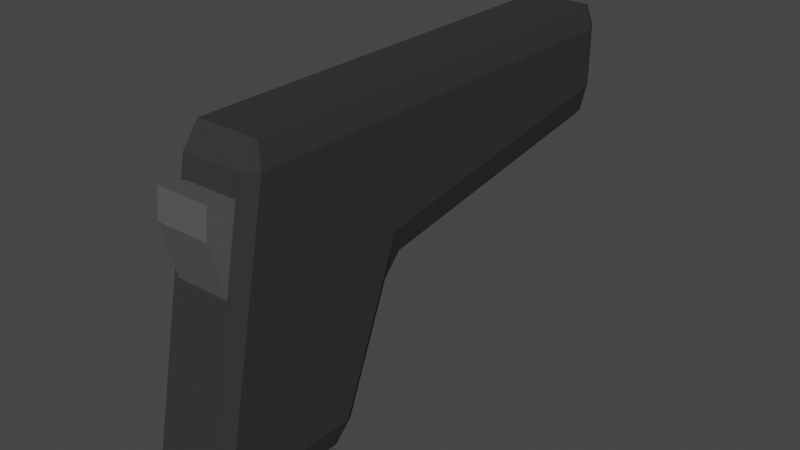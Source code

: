 # Source: Pistol.blend  (saved by Blender 3.4.6; exported with 4.5.12 LTS)
import bpy
from mathutils import Matrix  # noqa: F401  (used for matrix-valued properties, if any)

bpy.ops.wm.read_factory_settings(use_empty=True)
scene = bpy.context.scene
scene.name = 'Scene'

# ---- collections
col_collection = bpy.data.collections.new('Collection'); scene.collection.children.link(col_collection)

# ---- materials (node trees are filled in below, after node groups)
mat_pistolblack = bpy.data.materials.new('PistolBlack')
mat_pistolblack.alpha_threshold = 0.0
mat_pistolblack.use_transparent_shadow = False
mat_pistolblack.roughness = 0.5
mat_pistolblack.line_color = (0.0, 0.0, 0.0, 1.0)
mat_pistolgrey = bpy.data.materials.new('PistolGrey')
mat_pistolgrey.use_transparent_shadow = False

# ---- material node trees
mat_pistolblack.use_nodes = True; mat_pistolblack.node_tree.nodes.clear()
_N = mat_pistolblack.node_tree.nodes; _L = mat_pistolblack.node_tree.links
n0 = _N.new('ShaderNodeOutputMaterial'); n0.name = 'Material Output'; n0.location = (300, 300)
n1 = _N.new('ShaderNodeBsdfPrincipled'); n1.name = 'Principled BSDF'; n1.location = (10, 300)
n1.distribution = 'GGX'
n1.subsurface_method = 'RANDOM_WALK_SKIN'
n1.inputs[0].default_value = (0.03741, 0.03741, 0.03741, 1.0)
n1.inputs[3].default_value = 1.45
n1.inputs[13].default_value = 0.09
n1.inputs[27].default_value = (0.0, 0.0, 0.0, 1.0)
n1.inputs[28].default_value = 1.0
_L.new(n1.outputs[0], n0.inputs[0])
n0.is_active_output = True
mat_pistolgrey.use_nodes = True; mat_pistolgrey.node_tree.nodes.clear()
_N = mat_pistolgrey.node_tree.nodes; _L = mat_pistolgrey.node_tree.links
n0 = _N.new('ShaderNodeBsdfPrincipled'); n0.name = 'Principled BSDF'; n0.location = (10, 300)
n0.distribution = 'GGX'
n0.subsurface_method = 'RANDOM_WALK_SKIN'
n0.inputs[0].default_value = (0.09851, 0.09851, 0.09851, 1.0)
n0.inputs[3].default_value = 1.45
n0.inputs[27].default_value = (0.0, 0.0, 0.0, 1.0)
n0.inputs[28].default_value = 1.0
n1 = _N.new('ShaderNodeOutputMaterial'); n1.name = 'Material Output'; n1.location = (300, 300)
_L.new(n0.outputs[0], n1.inputs[0])
n1.is_active_output = True

# ---- world
world_world = bpy.data.worlds.new('World'); scene.world = world_world
world_world.use_nodes = True; world_world.node_tree.nodes.clear()
_N = world_world.node_tree.nodes; _L = world_world.node_tree.links
n0 = _N.new('ShaderNodeOutputWorld'); n0.name = 'World Output'; n0.location = (300, 300)
n1 = _N.new('ShaderNodeBackground'); n1.name = 'Background'; n1.location = (10, 300)
n1.inputs[0].default_value = (0.05088, 0.05088, 0.05088, 1.0)
_L.new(n1.outputs[0], n0.inputs[0])
n0.is_active_output = True
world_world.color = (0.05088, 0.05088, 0.05088)
world_world.use_sun_shadow = False
world_world.sun_shadow_jitter_overblur = 0.0

# ---- meshes
me_cube = bpy.data.meshes.new('Cube')
me_cube.from_pydata([(1.0, 1.0, 0.85), (0.85, 1.0, 1.0), (0.85, 0.04371, -1.0), (0.85, 0.2879, -0.8832), (1.0, 0.1711, -0.85), (1.0, -0.8987, 0.85), (0.85, -0.85, 1.0), (0.709, -1.109, 0.7301), (1.0, -1.584, -0.85), (0.709, -1.308, 0.2367), (0.85, -1.656, -1.0), (-0.85, 1.0, 1.0), (-1.0, 1.0, 0.85), (-1.0, 0.1711, -0.85), (-0.85, 0.2879, -0.8832), (-0.85, 0.04371, -1.0), (-1.0, -0.8987, 0.85), (-0.709, -1.109, 0.7301), (-0.85, -0.85, 1.0), (-0.85, -1.656, -1.0), (-0.709, -1.308, 0.2367), (-1.0, -1.584, -0.85), (-0.85, 0.9058, -0.1168), (-1.0, 1.0, 0.1755), (-0.85, 1.15, 0.01119), (0.85, 0.9058, -0.1168), (0.85, 1.15, 0.01119), (1.0, 1.0, 0.1755), (-0.85, 4.85, 1.0), (-0.85, 5.0, 0.85), (-1.0, 4.85, 0.85), (0.85, 4.85, 1.0), (1.0, 4.85, 0.85), (0.85, 5.0, 0.85), (-1.0, 4.85, 0.4625), (-0.85, 5.0, 0.4492), (-0.85, 4.85, 0.288), (1.0, 4.85, 0.4625), (0.85, 4.85, 0.288), (0.85, 5.0, 0.4492), (-0.85, -1.75, -0.8609), (-0.85, -1.056, 0.8609), (0.85, -1.056, 0.8609), (0.85, -1.75, -0.8609), (-0.709, -1.486, 0.5812), (-0.709, -1.447, 0.7642), (0.709, -1.447, 0.7642), (0.709, -1.486, 0.5812), (0.1066, 5.068, 0.7799), (-2.794e-08, 5.068, 0.7824), (-2.326e-08, 5.068, 0.8027), (-2.326e-08, 4.932, 0.8027), (0.1229, 5.068, 0.7997), (0.1229, 4.932, 0.7997), (0.241, 5.068, 0.791), (0.241, 4.932, 0.791), (0.3499, 5.068, 0.7769), (0.3499, 4.932, 0.7769), (0.4454, 5.068, 0.7578), (0.4454, 4.932, 0.7578), (0.5237, 5.068, 0.7346), (0.5237, 4.932, 0.7346), (0.5819, 5.068, 0.7082), (0.5819, 4.932, 0.7082), (0.6178, 5.068, 0.6795), (0.6178, 4.932, 0.6795), (0.6299, 5.068, 0.6496), (0.6299, 4.932, 0.6496), (0.6178, 5.068, 0.6197), (0.6178, 4.932, 0.6197), (0.5819, 5.068, 0.591), (0.5819, 4.932, 0.591), (0.5237, 5.068, 0.5645), (0.5237, 4.932, 0.5645), (0.4454, 5.068, 0.5413), (0.4454, 4.932, 0.5413), (0.3499, 5.068, 0.5223), (0.3499, 4.932, 0.5223), (0.241, 5.068, 0.5082), (0.241, 4.932, 0.5082), (0.1229, 5.068, 0.4994), (0.1229, 4.932, 0.4994), (-2.326e-08, 5.068, 0.4965), (-2.326e-08, 4.932, 0.4965), (-0.1229, 5.068, 0.4994), (-0.1229, 4.932, 0.4994), (-0.241, 5.068, 0.5082), (-0.241, 4.932, 0.5082), (-0.3499, 5.068, 0.5223), (-0.3499, 4.932, 0.5223), (-0.4454, 5.068, 0.5413), (-0.4454, 4.932, 0.5413), (-0.5237, 5.068, 0.5645), (-0.5237, 4.932, 0.5645), (-0.5819, 5.068, 0.591), (-0.5819, 4.932, 0.591), (-0.6178, 5.068, 0.6197), (-0.6178, 4.932, 0.6197), (-0.6299, 5.068, 0.6496), (-0.6299, 4.932, 0.6496), (-0.6178, 5.068, 0.6795), (-0.6178, 4.932, 0.6795), (-0.5819, 5.068, 0.7082), (-0.5819, 4.932, 0.7082), (-0.5237, 5.068, 0.7346), (-0.5237, 4.932, 0.7346), (-0.4454, 5.068, 0.7578), (-0.4454, 4.932, 0.7578), (-0.3499, 5.068, 0.7769), (-0.3499, 4.932, 0.7769), (-0.241, 5.068, 0.791), (-0.241, 4.932, 0.791), (-0.1229, 5.068, 0.7997), (-0.1229, 4.932, 0.7997), (0.2092, 5.068, 0.7723), (0.3037, 5.068, 0.7601), (0.3865, 5.068, 0.7435), (0.4545, 5.068, 0.7234), (0.5051, 5.068, 0.7004), (0.5362, 5.068, 0.6755), (0.5467, 5.068, 0.6496), (0.5362, 5.068, 0.6237), (0.5051, 5.068, 0.5987), (0.4545, 5.068, 0.5758), (0.3865, 5.068, 0.5556), (0.3037, 5.068, 0.5391), (0.2092, 5.068, 0.5268), (0.1066, 5.068, 0.5193), (-2.794e-08, 5.068, 0.5167), (-0.1066, 5.068, 0.5193), (-0.2092, 5.068, 0.5268), (-0.3037, 5.068, 0.5391), (-0.3865, 5.068, 0.5556), (-0.4545, 5.068, 0.5758), (-0.5051, 5.068, 0.5987), (-0.5362, 5.068, 0.6237), (-0.5467, 5.068, 0.6496), (-0.5362, 5.068, 0.6755), (-0.5051, 5.068, 0.7004), (-0.4545, 5.068, 0.7234), (-0.3865, 5.068, 0.7435), (-0.3037, 5.068, 0.7601), (-0.2092, 5.068, 0.7723), (-0.1066, 5.068, 0.7799)], [], [(0, 27, 37, 32), (21, 16, 12, 23, 13), (23, 12, 30, 34), (17, 20, 44, 45), (1, 11, 18, 6), (15, 2, 10, 19), (11, 1, 31, 28), (39, 35, 29, 33), (26, 24, 36, 38), (14, 22, 25, 3), (2, 3, 4), (5, 6, 42), (8, 43, 10), (13, 14, 15), (16, 41, 18), (19, 40, 21), (22, 23, 24), (25, 26, 27), (28, 29, 30), (31, 32, 33), (34, 35, 36), (37, 38, 39), (15, 19, 21, 13), (2, 15, 14, 3), (27, 4, 3, 25), (40, 41, 16, 21), (42, 43, 8, 5), (22, 14, 13, 23), (6, 18, 41, 42), (1, 6, 5, 0), (19, 10, 43, 40), (18, 11, 12, 16), (10, 2, 4, 8), (25, 22, 24, 26), (28, 31, 33, 29), (29, 35, 34, 30), (32, 37, 39, 33), (38, 36, 35, 39), (26, 38, 37, 27), (31, 1, 0, 32), (23, 34, 36, 24), (11, 28, 30, 12), (4, 27, 0, 5, 8), (20, 17, 41, 40), (7, 9, 43, 42), (17, 7, 42, 41), (9, 20, 40, 43), (47, 46, 45, 44), (20, 9, 47, 44), (9, 7, 46, 47), (7, 17, 45, 46), (110, 112, 143, 142), (50, 51, 53, 52), (56, 58, 116, 115), (52, 53, 55, 54), (72, 74, 124, 123), (54, 55, 57, 56), (88, 90, 132, 131), (56, 57, 59, 58), (104, 106, 140, 139), (58, 59, 61, 60), (66, 68, 121, 120), (60, 61, 63, 62), (82, 84, 129, 128), (62, 63, 65, 64), (98, 100, 137, 136), (64, 65, 67, 66), (60, 62, 118, 117), (66, 67, 69, 68), (76, 78, 126, 125), (68, 69, 71, 70), (50, 52, 48, 49), (70, 71, 73, 72), (92, 94, 134, 133), (72, 73, 75, 74), (108, 110, 142, 141), (74, 75, 77, 76), (54, 56, 115, 114), (76, 77, 79, 78), (70, 72, 123, 122), (78, 79, 81, 80), (86, 88, 131, 130), (80, 81, 83, 82), (102, 104, 139, 138), (82, 83, 85, 84), (64, 66, 120, 119), (84, 85, 87, 86), (80, 82, 128, 127), (86, 87, 89, 88), (96, 98, 136, 135), (88, 89, 91, 90), (58, 60, 117, 116), (90, 91, 93, 92), (112, 50, 49, 143), (92, 93, 95, 94), (74, 76, 125, 124), (94, 95, 97, 96), (90, 92, 133, 132), (96, 97, 99, 98), (106, 108, 141, 140), (98, 99, 101, 100), (52, 54, 114, 48), (100, 101, 103, 102), (68, 70, 122, 121), (102, 103, 105, 104), (84, 86, 130, 129), (104, 105, 107, 106), (100, 102, 138, 137), (106, 107, 109, 108), (62, 64, 119, 118), (108, 109, 111, 110), (53, 51, 113, 111, 109, 107, 105, 103, 101, 99, 97, 95, 93, 91, 89, 87, 85, 83, 81, 79, 77, 75, 73, 71, 69, 67, 65, 63, 61, 59, 57, 55), (110, 111, 113, 112), (94, 96, 135, 134), (112, 113, 51, 50), (78, 80, 127, 126)])
me_cube.polygons.foreach_set('material_index', [0, 0, 0, 1, 0, 0, 0, 0, 0, 0, 0, 0, 0, 0, 0, 0, 0, 0, 0, 0, 0, 0, 0, 0, 0, 0, 0, 0, 0, 0, 0, 0, 0, 0, 0, 0, 0, 0, 0, 0, 0, 0, 0, 0, 0, 0, 0, 1, 1, 1, 1, 1, 1, 1, 1, 1, 1, 1, 1, 1, 1, 1, 1, 1, 1, 1, 1, 1, 1, 1, 1, 1, 1, 1, 1, 1, 1, 1, 1, 1, 1, 1, 1, 1, 1, 1, 1, 1, 1, 1, 1, 1, 1, 1, 1, 1, 1, 1, 1, 1, 1, 1, 1, 1, 1, 1, 1, 1, 1, 1, 1, 1, 1, 1, 1, 1])
_uv = me_cube.uv_layers.new(name='UVMap')
_uv.uv.foreach_set('vector', [0.6062, 0.5, 0.5219, 0.5, 0.5304, 0.5, 0.5989, 0.5, 0.3937, 0.01995, 0.6062, 0.01958, 0.6062, 0.25, 0.5219, 0.25, 0.3938, 0.2357, 0.5219, 0.25, 0.6062, 0.25, 0.5989, 0.25, 0.5304, 0.25, 0.5913, 0.9636, 0.5296, 0.9636, 0.5688, 0.9636, 0.5913, 0.9636, 0.6438, 0.5, 0.8562, 0.5, 0.8563, 0.7313, 0.6438, 0.7313, 0.1437, 0.5188, 0.3563, 0.5188, 0.3563, 0.7313, 0.1438, 0.7313, 0.8562, 0.5, 0.6438, 0.5, 0.6438, 0.5, 0.8562, 0.5, 0.5268, 0.4812, 0.5268, 0.2688, 0.5982, 0.2687, 0.5982, 0.4812, 0.5, 0.4812, 0.5, 0.2687, 0.5, 0.2687, 0.5, 0.4812, 0.3896, 0.2687, 0.4854, 0.2688, 0.4854, 0.4813, 0.3896, 0.4812, 0.3563, 0.5188, 0.3563, 0.5, 0.375, 0.5028, 0.6133, 0.75, 0.625, 0.7688, 0.6076, 0.7688, 0.375, 0.7222, 0.3563, 0.743, 0.3563, 0.7313, 0.125, 0.5028, 0.1437, 0.5, 0.1437, 0.5188, 0.6062, 0.01958, 0.6076, 0.0, 0.625, 0.01875, 0.1438, 0.7313, 0.1437, 0.743, 0.125, 0.7222, 0.4854, 0.2688, 0.5219, 0.25, 0.5, 0.2687, 0.4854, 0.4813, 0.5, 0.4812, 0.5219, 0.5, 0.625, 0.25, 0.5982, 0.25, 0.5989, 0.25, 0.625, 0.5, 0.5989, 0.5, 0.5982, 0.5, 0.5304, 0.25, 0.5268, 0.2688, 0.5, 0.2687, 0.5304, 0.5, 0.5, 0.4812, 0.5268, 0.4812, 0.1437, 0.5188, 0.1438, 0.7313, 0.125, 0.7222, 0.125, 0.5028, 0.3563, 0.5188, 0.1437, 0.5188, 0.1437, 0.5, 0.3563, 0.5, 0.5219, 0.5, 0.3938, 0.5143, 0.3896, 0.4812, 0.4854, 0.4813, 0.3924, 0.0, 0.6076, 0.0, 0.6062, 0.01958, 0.3937, 0.01995, 0.6076, 0.7688, 0.3924, 0.7688, 0.3937, 0.73, 0.6063, 0.7304, 0.4854, 0.2688, 0.3896, 0.2687, 0.3938, 0.2357, 0.5219, 0.25, 0.625, 0.7688, 0.625, 0.9812, 0.6076, 0.9812, 0.6076, 0.7688, 0.6438, 0.5, 0.6438, 0.7313, 0.6063, 0.7304, 0.6062, 0.5, 0.1438, 0.7313, 0.3563, 0.7313, 0.3563, 0.75, 0.1437, 0.75, 0.625, 0.01875, 0.625, 0.25, 0.6062, 0.25, 0.6062, 0.01958, 0.3563, 0.7313, 0.3563, 0.5188, 0.3938, 0.5143, 0.3937, 0.73, 0.4854, 0.4813, 0.4854, 0.2688, 0.5, 0.2687, 0.5, 0.4812, 0.625, 0.2688, 0.625, 0.4812, 0.5982, 0.4812, 0.5982, 0.2687, 0.5982, 0.2687, 0.5268, 0.2688, 0.5304, 0.25, 0.5989, 0.25, 0.5989, 0.5, 0.5304, 0.5, 0.5268, 0.4812, 0.5982, 0.4812, 0.5, 0.4812, 0.5, 0.2687, 0.5268, 0.2688, 0.5268, 0.4812, 0.5, 0.4812, 0.5, 0.4812, 0.5304, 0.5, 0.5219, 0.5, 0.6438, 0.5, 0.6438, 0.5, 0.6062, 0.5, 0.5989, 0.5, 0.5219, 0.25, 0.5304, 0.25, 0.5, 0.2687, 0.5, 0.2687, 0.625, 0.25, 0.625, 0.25, 0.5989, 0.25, 0.6062, 0.25, 0.3938, 0.5143, 0.5219, 0.5, 0.6062, 0.5, 0.6063, 0.7304, 0.3937, 0.73, 0.5296, 0.9636, 0.5913, 0.9636, 0.6076, 0.9812, 0.3924, 0.9813, 0.5913, 0.7864, 0.5296, 0.7864, 0.3924, 0.7688, 0.6076, 0.7688, 0.5913, 0.9636, 0.5913, 0.7864, 0.6076, 0.7688, 0.6076, 0.9812, 0.5296, 0.7864, 0.5296, 0.9636, 0.3924, 0.9813, 0.3924, 0.7688, 0.5688, 0.7864, 0.5913, 0.7864, 0.5913, 0.9636, 0.5688, 0.9636, 0.5296, 0.9636, 0.5296, 0.7864, 0.5688, 0.7864, 0.5688, 0.9636, 0.5296, 0.7864, 0.5913, 0.7864, 0.5913, 0.7864, 0.5688, 0.7864, 0.5913, 0.7864, 0.5913, 0.9636, 0.5913, 0.9636, 0.5913, 0.7864, 0.0625, 0.5, 0.03125, 0.5, 0.03125, 0.5, 0.0625, 0.5, 1.0, 0.5, 1.0, 1.0, 0.9688, 1.0, 0.9688, 0.5, 0.9062, 0.5, 0.875, 0.5, 0.875, 0.5, 0.9062, 0.5, 0.9688, 0.5, 0.9688, 1.0, 0.9375, 1.0, 0.9375, 0.5, 0.6562, 0.5, 0.625, 0.5, 0.625, 0.5, 0.6562, 0.5, 0.9375, 0.5, 0.9375, 1.0, 0.9062, 1.0, 0.9062, 0.5, 0.4062, 0.5, 0.375, 0.5, 0.375, 0.5, 0.4062, 0.5, 0.9062, 0.5, 0.9062, 1.0, 0.875, 1.0, 0.875, 0.5, 0.1562, 0.5, 0.125, 0.5, 0.125, 0.5, 0.1562, 0.5, 0.875, 0.5, 0.875, 1.0, 0.8438, 1.0, 0.8438, 0.5, 0.75, 0.5, 0.7188, 0.5, 0.7188, 0.5, 0.75, 0.5, 0.8438, 0.5, 0.8438, 1.0, 0.8125, 1.0, 0.8125, 0.5, 0.5, 0.5, 0.4688, 0.5, 0.4688, 0.5, 0.5, 0.5, 0.8125, 0.5, 0.8125, 1.0, 0.7812, 1.0, 0.7812, 0.5, 0.25, 0.5, 0.2188, 0.5, 0.2188, 0.5, 0.25, 0.5, 0.7812, 0.5, 0.7812, 1.0, 0.75, 1.0, 0.75, 0.5, 0.8438, 0.5, 0.8125, 0.5, 0.8125, 0.5, 0.8438, 0.5, 0.75, 0.5, 0.75, 1.0, 0.7188, 1.0, 0.7188, 0.5, 0.5938, 0.5, 0.5625, 0.5, 0.5625, 0.5, 0.5938, 0.5, 0.7188, 0.5, 0.7188, 1.0, 0.6875, 1.0, 0.6875, 0.5, 1.0, 0.5, 0.9688, 0.5, 0.9688, 0.5, 1.0, 0.5, 0.6875, 0.5, 0.6875, 1.0, 0.6562, 1.0, 0.6562, 0.5, 0.3438, 0.5, 0.3125, 0.5, 0.3125, 0.5, 0.3438, 0.5, 0.6562, 0.5, 0.6562, 1.0, 0.625, 1.0, 0.625, 0.5, 0.09375, 0.5, 0.0625, 0.5, 0.0625, 0.5, 0.09375, 0.5, 0.625, 0.5, 0.625, 1.0, 0.5938, 1.0, 0.5938, 0.5, 0.9375, 0.5, 0.9062, 0.5, 0.9062, 0.5, 0.9375, 0.5, 0.5938, 0.5, 0.5938, 1.0, 0.5625, 1.0, 0.5625, 0.5, 0.6875, 0.5, 0.6562, 0.5, 0.6562, 0.5, 0.6875, 0.5, 0.5625, 0.5, 0.5625, 1.0, 0.5312, 1.0, 0.5312, 0.5, 0.4375, 0.5, 0.4062, 0.5, 0.4062, 0.5, 0.4375, 0.5, 0.5312, 0.5, 0.5312, 1.0, 0.5, 1.0, 0.5, 0.5, 0.1875, 0.5, 0.1562, 0.5, 0.1562, 0.5, 0.1875, 0.5, 0.5, 0.5, 0.5, 1.0, 0.4688, 1.0, 0.4688, 0.5, 0.7812, 0.5, 0.75, 0.5, 0.75, 0.5, 0.7812, 0.5, 0.4688, 0.5, 0.4688, 1.0, 0.4375, 1.0, 0.4375, 0.5, 0.5312, 0.5, 0.5, 0.5, 0.5, 0.5, 0.5312, 0.5, 0.4375, 0.5, 0.4375, 1.0, 0.4062, 1.0, 0.4062, 0.5, 0.2812, 0.5, 0.25, 0.5, 0.25, 0.5, 0.2812, 0.5, 0.4062, 0.5, 0.4062, 1.0, 0.375, 1.0, 0.375, 0.5, 0.875, 0.5, 0.8438, 0.5, 0.8438, 0.5, 0.875, 0.5, 0.375, 0.5, 0.375, 1.0, 0.3438, 1.0, 0.3438, 0.5, 0.03125, 0.5, 0.0, 0.5, 0.0, 0.5, 0.03125, 0.5, 0.3438, 0.5, 0.3438, 1.0, 0.3125, 1.0, 0.3125, 0.5, 0.625, 0.5, 0.5938, 0.5, 0.5938, 0.5, 0.625, 0.5, 0.3125, 0.5, 0.3125, 1.0, 0.2812, 1.0, 0.2812, 0.5, 0.375, 0.5, 0.3438, 0.5, 0.3438, 0.5, 0.375, 0.5, 0.2812, 0.5, 0.2812, 1.0, 0.25, 1.0, 0.25, 0.5, 0.125, 0.5, 0.09375, 0.5, 0.09375, 0.5, 0.125, 0.5, 0.25, 0.5, 0.25, 1.0, 0.2188, 1.0, 0.2188, 0.5, 0.9688, 0.5, 0.9375, 0.5, 0.9375, 0.5, 0.9688, 0.5, 0.2188, 0.5, 0.2188, 1.0, 0.1875, 1.0, 0.1875, 0.5, 0.7188, 0.5, 0.6875, 0.5, 0.6875, 0.5, 0.7188, 0.5, 0.1875, 0.5, 0.1875, 1.0, 0.1562, 1.0, 0.1562, 0.5, 0.4688, 0.5, 0.4375, 0.5, 0.4375, 0.5, 0.4688, 0.5, 0.1562, 0.5, 0.1562, 1.0, 0.125, 1.0, 0.125, 0.5, 0.2188, 0.5, 0.1875, 0.5, 0.1875, 0.5, 0.2188, 0.5, 0.125, 0.5, 0.125, 1.0, 0.09375, 1.0, 0.09375, 0.5, 0.8125, 0.5, 0.7812, 0.5, 0.7812, 0.5, 0.8125, 0.5, 0.09375, 0.5, 0.09375, 1.0, 0.0625, 1.0, 0.0625, 0.5, 0.2968, 0.4854, 0.25, 0.49, 0.2032, 0.4854, 0.1582, 0.4717, 0.1167, 0.4496, 0.08029, 0.4197, 0.05045, 0.3833, 0.02827, 0.3418, 0.01461, 0.2968, 0.01, 0.25, 0.01461, 0.2032, 0.02827, 0.1582, 0.05045, 0.1167, 0.08029, 0.08029, 0.1167, 0.05045, 0.1582, 0.02827, 0.2032, 0.01461, 0.25, 0.01, 0.2968, 0.01461, 0.3418, 0.02827, 0.3833, 0.05045, 0.4197, 0.08029, 0.4496, 0.1167, 0.4717, 0.1582, 0.4854, 0.2032, 0.49, 0.25, 0.4854, 0.2968, 0.4717, 0.3418, 0.4496, 0.3833, 0.4197, 0.4197, 0.3833, 0.4496, 0.3418, 0.4717, 0.0625, 0.5, 0.0625, 1.0, 0.03125, 1.0, 0.03125, 0.5, 0.3125, 0.5, 0.2812, 0.5, 0.2812, 0.5, 0.3125, 0.5, 0.03125, 0.5, 0.03125, 1.0, 0.0, 1.0, 0.0, 0.5, 0.5625, 0.5, 0.5312, 0.5, 0.5312, 0.5, 0.5625, 0.5])
me_cube.materials.append(mat_pistolblack)
me_cube.materials.append(mat_pistolgrey)
me_cube.use_mirror_vertex_groups = False
me_cube.update()

# ---- objects
ob_cube = bpy.data.objects.new('Cube', me_cube)

# ---- transforms, parenting, visibility, modifiers, constraints
ob_cube.location = (0.0, 0.0, 0.0)
ob_cube.scale = (0.0243, 0.05, 0.1)
ob_cube.lock_rotations_4d = False
ob_cube.empty_display_type = 'ARROWS'
ob_cube.lineart.crease_threshold = 0.0

# ---- collection membership
col_collection.objects.link(ob_cube)

# ---- scene / render settings (as saved in the file)
scene.frame_start = 1; scene.frame_end = 250; scene.frame_set(1)
scene.render.engine = 'BLENDER_EEVEE_NEXT'
scene.cycles.sampling_pattern = 'TABULATED_SOBOL'
scene.cycles.use_light_tree = False
scene.view_settings.view_transform = 'Filmic'
bpy.context.view_layer.update()

# ---- added for rendering (the .blend has no active camera and no usable light): camera, sun
cam_auto = bpy.data.cameras.new('AutoCamera')
cam_auto.lens = 50.0
cam_auto.sensor_width = 36.0
cam_auto.clip_end = 1000.0
ob_auto_camera = bpy.data.objects.new('AutoCamera', cam_auto)
scene.collection.objects.link(ob_auto_camera)
ob_auto_camera.location = (0.368464, -0.359201, 0.294771)
ob_auto_camera.rotation_euler = (1.09748, -7.21219e-08, 0.694738)
scene.camera = ob_auto_camera
light_auto_sun = bpy.data.lights.new('AutoSun', 'SUN')
light_auto_sun.energy = 3.0
light_auto_sun.angle = 0.0523599
ob_auto_sun = bpy.data.objects.new('AutoSun', light_auto_sun)
scene.collection.objects.link(ob_auto_sun)
ob_auto_sun.rotation_euler = (0.872665, 0.174533, 0.523599)
bpy.context.view_layer.update()
